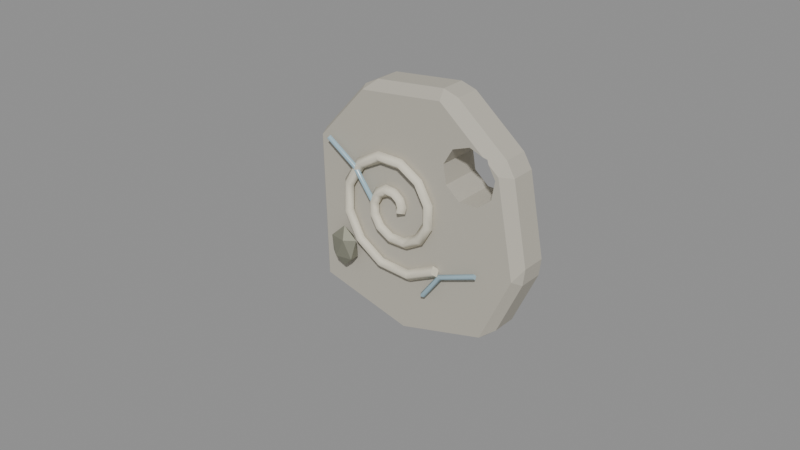 # Source: celestial_fossil.blend  (saved by Blender 5.0.119; exported with 4.5.12 LTS)
import bpy
from mathutils import Matrix  # noqa: F401  (used for matrix-valued properties, if any)

bpy.ops.wm.read_factory_settings(use_empty=True)
scene = bpy.context.scene
scene.name = 'Scene'

# ---- materials (node trees are filled in below, after node groups)
mat_rough_limestone = bpy.data.materials.new('rough_limestone')
mat_rough_limestone.diffuse_color = (0.4941, 0.4667, 0.3961, 1.0)
mat_bone = bpy.data.materials.new('bone')
mat_bone.diffuse_color = (0.7451, 0.698, 0.5686, 1.0)
mat_crystal = bpy.data.materials.new('crystal')
mat_crystal.diffuse_color = (0.3529, 0.5098, 0.5882, 1.0)
mat_oxidized_bronze = bpy.data.materials.new('oxidized_bronze')
mat_oxidized_bronze.diffuse_color = (0.3373, 0.3373, 0.2667, 1.0)

# ---- material node trees
mat_rough_limestone.use_nodes = True; mat_rough_limestone.node_tree.nodes.clear()
_N = mat_rough_limestone.node_tree.nodes; _L = mat_rough_limestone.node_tree.links
n0 = _N.new('ShaderNodeBsdfPrincipled'); n0.name = 'Principled BSDF'; n0.location = (-200, 100)
n0.inputs[0].default_value = (0.4941, 0.4667, 0.3961, 1.0)
n0.inputs[2].default_value = 0.96
n1 = _N.new('ShaderNodeOutputMaterial'); n1.name = 'Material Output'; n1.location = (200, 100)
_L.new(n0.outputs[0], n1.inputs[0])
n1.is_active_output = True
mat_bone.use_nodes = True; mat_bone.node_tree.nodes.clear()
_N = mat_bone.node_tree.nodes; _L = mat_bone.node_tree.links
n0 = _N.new('ShaderNodeBsdfPrincipled'); n0.name = 'Principled BSDF'; n0.location = (-200, 100)
n0.inputs[0].default_value = (0.7451, 0.698, 0.5686, 1.0)
n0.inputs[2].default_value = 0.82
n1 = _N.new('ShaderNodeOutputMaterial'); n1.name = 'Material Output'; n1.location = (200, 100)
_L.new(n0.outputs[0], n1.inputs[0])
n1.is_active_output = True
mat_crystal.use_nodes = True; mat_crystal.node_tree.nodes.clear()
_N = mat_crystal.node_tree.nodes; _L = mat_crystal.node_tree.links
n0 = _N.new('ShaderNodeBsdfPrincipled'); n0.name = 'Principled BSDF'; n0.location = (-200, 100)
n0.inputs[0].default_value = (0.3529, 0.5098, 0.5882, 1.0)
n0.inputs[2].default_value = 0.2
n1 = _N.new('ShaderNodeOutputMaterial'); n1.name = 'Material Output'; n1.location = (200, 100)
_L.new(n0.outputs[0], n1.inputs[0])
n1.is_active_output = True
mat_oxidized_bronze.use_nodes = True; mat_oxidized_bronze.node_tree.nodes.clear()
_N = mat_oxidized_bronze.node_tree.nodes; _L = mat_oxidized_bronze.node_tree.links
n0 = _N.new('ShaderNodeBsdfPrincipled'); n0.name = 'Principled BSDF'; n0.location = (-200, 100)
n0.inputs[0].default_value = (0.3373, 0.3373, 0.2667, 1.0)
n0.inputs[1].default_value = 0.7
n0.inputs[2].default_value = 0.72
n1 = _N.new('ShaderNodeOutputMaterial'); n1.name = 'Material Output'; n1.location = (200, 100)
_L.new(n0.outputs[0], n1.inputs[0])
n1.is_active_output = True

# ---- meshes
me_b_stoneslabmesh = bpy.data.meshes.new('B_StoneSlabMesh')
me_b_stoneslabmesh.from_pydata([(-0.8523, -0.1, -0.8779), (-0.9217, -0.1, -0.79), (-0.8513, -0.17, -0.8057), (-0.09787, -0.17, -1.005), (-0.2, -0.1, -1.05), (0.6023, -0.1, -0.8379), (0.6019, -0.17, -0.8217), (0.6991, -0.1, -0.7563), (0.9009, -0.1, -0.3137), (0.8527, -0.17, -0.2755), (0.9168, -0.1, -0.1813), (0.7932, -0.1, 0.4613), (0.7098, -0.17, 0.4726), (0.7261, -0.1, 0.5746), (0.3139, -0.1, 0.9154), (0.2111, -0.17, 0.8846), (0.1904, -0.1, 0.9523), (-0.3904, -0.1, 0.8877), (-0.4794, -0.17, 0.8065), (-0.507, -0.1, 0.8282), (-0.9483, -0.1, 0.27), (-0.903, -0.1, 0.3918), (-0.8805, -0.17, 0.3625), (-0.8523, 0.1, -0.8779), (-0.8513, 0.17, -0.8057), (-0.9217, 0.1, -0.79), (-0.2, 0.1, -1.05), (-0.09787, 0.17, -1.005), (0.6023, 0.1, -0.8379), (0.6991, 0.1, -0.7563), (0.6019, 0.17, -0.8217), (0.9009, 0.1, -0.3137), (0.9168, 0.1, -0.1813), (0.8527, 0.17, -0.2755), (0.7932, 0.1, 0.4613), (0.7261, 0.1, 0.5746), (0.7098, 0.17, 0.4726), (0.3139, 0.1, 0.9154), (0.1904, 0.1, 0.9523), (0.2111, 0.17, 0.8846), (-0.3904, 0.1, 0.8877), (-0.507, 0.1, 0.8282), (-0.4794, 0.17, 0.8065), (-0.9483, 0.1, 0.27), (-0.8805, 0.17, 0.3625), (-0.903, 0.1, 0.3918), (0.5796, -0.17, 0.5801), (0.6114, -0.1611, 0.5685), (0.6277, -0.17, 0.5404), (0.6277, 0.17, 0.5404), (0.6114, 0.1611, 0.5685), (0.5796, 0.17, 0.5801), (0.3819, -0.17, 0.2041), (0.3948, -0.17, 0.1933), (0.5452, -0.17, 0.1933), (0.6605, -0.17, 0.29), (0.6867, -0.17, 0.4382), (0.6806, -0.17, 0.4487), (0.2533, -0.17, 0.4382), (0.2795, -0.17, 0.29), (0.3286, -0.17, 0.5685), (0.47, -0.17, 0.62), (0.3819, 0.17, 0.2041), (0.3948, 0.17, 0.1933), (0.5452, 0.17, 0.1933), (0.6605, 0.17, 0.29), (0.6867, 0.17, 0.4382), (0.6806, 0.17, 0.4487), (0.2533, 0.17, 0.4382), (0.2795, 0.17, 0.29), (0.3286, 0.17, 0.5685), (0.47, 0.17, 0.62)], [], [(0, 2, 1), (5, 7, 6), (8, 10, 9), (11, 13, 12), (14, 16, 15), (17, 19, 18), (20, 22, 21), (23, 25, 24), (28, 30, 29), (31, 33, 32), (34, 36, 35), (37, 39, 38), (40, 42, 41), (43, 45, 44), (2, 0, 4, 3), (3, 4, 5, 6), (23, 24, 27, 26), (26, 27, 30, 28), (6, 7, 8, 9), (29, 30, 33, 31), (9, 10, 11, 12), (32, 33, 36, 34), (47, 48, 12, 13, 14, 15, 46), (37, 35, 36, 49, 50, 51, 39), (15, 16, 17, 18), (38, 39, 42, 40), (1, 2, 22, 20), (18, 19, 21, 22), (24, 25, 43, 44), (41, 42, 44, 45), (0, 1, 25, 23), (7, 5, 28, 29), (10, 8, 31, 32), (13, 11, 34, 35), (16, 14, 37, 38), (19, 17, 40, 41), (20, 21, 45, 43), (0, 23, 26, 4), (2, 3, 6), (2, 6, 9), (52, 2, 9, 12, 57, 56, 55, 54, 53), (57, 12, 48), (46, 15, 2, 52, 59, 58, 60, 61), (2, 15, 18), (2, 18, 22), (20, 43, 25, 1), (4, 26, 28, 5), (7, 29, 31, 8), (10, 32, 34, 11), (37, 14, 13, 35), (16, 38, 40, 17), (19, 41, 45, 21), (24, 33, 30), (24, 30, 27), (66, 67, 36, 33, 24, 62, 63, 64, 65), (49, 36, 67), (62, 24, 39, 51, 71, 70, 68, 69), (24, 42, 39), (24, 44, 42), (51, 50, 47, 46, 61, 71), (48, 47, 50, 49, 67, 66, 56, 57), (56, 66, 65, 55), (64, 54, 55, 65), (63, 53, 54, 64), (69, 59, 52, 53, 63, 62), (58, 59, 69, 68), (60, 58, 68, 70), (61, 60, 70, 71)])
_uv = me_b_stoneslabmesh.uv_layers.new(name='UVMap')
_uv.uv.foreach_set('vector', [0.02228, 0.9679, 0.004105, 0.9493, 0.02228, 0.9473, 0.2671, 0.5435, 0.2671, 0.5177, 0.2853, 0.5435, 0.1707, 0.8602, 0.1707, 0.8273, 0.1888, 0.8481, 0.01756, 0.1481, 0.03164, 0.1169, 0.03878, 0.1428, 0.3117, 0.5177, 0.3117, 0.549, 0.2935, 0.5449, 0.3117, 0.7006, 0.3117, 0.7319, 0.2935, 0.7252, 0.02228, 0.6747, 0.004105, 0.6489, 0.02228, 0.642, 0.07419, 0.9679, 0.07419, 0.9473, 0.09236, 0.9493, 0.2152, 0.5435, 0.197, 0.5435, 0.2152, 0.5177, 0.1187, 0.8602, 0.1006, 0.8481, 0.1187, 0.8273, 0.9824, 0.1481, 0.9612, 0.1428, 0.9684, 0.1169, 0.3636, 0.5177, 0.3818, 0.5449, 0.3636, 0.549, 0.3636, 0.7006, 0.3818, 0.7252, 0.3636, 0.7319, 0.07419, 0.6747, 0.07419, 0.642, 0.09236, 0.6489, 0.4782, 0.4278, 0.4805, 0.4464, 0.3171, 0.5095, 0.2895, 0.5007, 0.2853, 0.7265, 0.2671, 0.7534, 0.2671, 0.5435, 0.2853, 0.5435, 0.5195, 0.4464, 0.5218, 0.4278, 0.7105, 0.5007, 0.6829, 0.5095, 0.2152, 0.7534, 0.197, 0.7265, 0.197, 0.5435, 0.2152, 0.5435, 0.1037, 0.4736, 0.07676, 0.4595, 0.01199, 0.3511, 0.02335, 0.3399, 0.9232, 0.4595, 0.8963, 0.4736, 0.9766, 0.3399, 0.988, 0.3511, 0.02335, 0.3399, 0.004105, 0.3174, 0.01756, 0.1481, 0.03878, 0.1428, 0.9959, 0.3174, 0.9766, 0.3399, 0.9612, 0.1428, 0.9824, 0.1481, 0.0614, 0.1152, 0.05801, 0.1229, 0.03878, 0.1428, 0.03164, 0.1169, 0.1282, 0.01716, 0.1556, 0.02216, 0.06928, 0.1113, 0.8718, 0.01716, 0.9684, 0.1169, 0.9612, 0.1428, 0.942, 0.1229, 0.9386, 0.1152, 0.9307, 0.1113, 0.8444, 0.02216, 0.1556, 0.02216, 0.159, 0.004105, 0.3107, 0.004105, 0.336, 0.02251, 0.841, 0.004105, 0.8444, 0.02216, 0.664, 0.02251, 0.6893, 0.004105, 0.4959, 0.4217, 0.4782, 0.4278, 0.4522, 0.1256, 0.4723, 0.1475, 0.004105, 0.5225, 0.02228, 0.5177, 0.02228, 0.642, 0.004105, 0.6489, 0.5218, 0.4278, 0.5041, 0.4217, 0.5277, 0.1475, 0.5478, 0.1256, 0.07419, 0.5177, 0.09236, 0.5225, 0.09236, 0.6489, 0.07419, 0.642, 0.02228, 0.9679, 0.02228, 0.9473, 0.07419, 0.9473, 0.07419, 0.9679, 0.2671, 0.5177, 0.2671, 0.5435, 0.2152, 0.5435, 0.2152, 0.5177, 0.1707, 0.8273, 0.1707, 0.8602, 0.1187, 0.8602, 0.1187, 0.8273, 0.1707, 0.6252, 0.1707, 0.6574, 0.1187, 0.6574, 0.1187, 0.6252, 0.3117, 0.549, 0.3117, 0.5177, 0.3636, 0.5177, 0.3636, 0.549, 0.3117, 0.7319, 0.3117, 0.7006, 0.3636, 0.7006, 0.3636, 0.7319, 0.02228, 0.6747, 0.02228, 0.642, 0.07419, 0.642, 0.07419, 0.6747, 0.2671, 0.9212, 0.2152, 0.9212, 0.2152, 0.7534, 0.2671, 0.7534, 0.4782, 0.4278, 0.2895, 0.5007, 0.1037, 0.4736, 0.4782, 0.4278, 0.1037, 0.4736, 0.02335, 0.3399, 0.1311, 0.2026, 0.4782, 0.4278, 0.02335, 0.3399, 0.03878, 0.1428, 0.04698, 0.1481, 0.04572, 0.151, 0.05671, 0.1884, 0.08922, 0.2101, 0.1281, 0.2058, 0.04698, 0.1481, 0.03878, 0.1428, 0.05801, 0.1229, 0.06928, 0.1113, 0.1556, 0.02216, 0.4782, 0.4278, 0.1311, 0.2026, 0.155, 0.1775, 0.1575, 0.1385, 0.1344, 0.1071, 0.0964, 0.09784, 0.4782, 0.4278, 0.1556, 0.02216, 0.336, 0.02251, 0.4782, 0.4278, 0.336, 0.02251, 0.4522, 0.1256, 0.02228, 0.6747, 0.07419, 0.6747, 0.07419, 0.9473, 0.02228, 0.9473, 0.2671, 0.7534, 0.2152, 0.7534, 0.2152, 0.5435, 0.2671, 0.5435, 0.1707, 0.9628, 0.1187, 0.9628, 0.1187, 0.8602, 0.1707, 0.8602, 0.1707, 0.8273, 0.1187, 0.8273, 0.1187, 0.6574, 0.1707, 0.6574, 0.1187, 0.5177, 0.1707, 0.5177, 0.1707, 0.6252, 0.1187, 0.6252, 0.3117, 0.549, 0.3636, 0.549, 0.3636, 0.7006, 0.3117, 0.7006, 0.02228, 0.5177, 0.07419, 0.5177, 0.07419, 0.642, 0.02228, 0.642, 0.5218, 0.4278, 0.9766, 0.3399, 0.8963, 0.4736, 0.5218, 0.4278, 0.8963, 0.4736, 0.7105, 0.5007, 0.9543, 0.151, 0.953, 0.1481, 0.9612, 0.1428, 0.9766, 0.3399, 0.5218, 0.4278, 0.8689, 0.2026, 0.8719, 0.2058, 0.9108, 0.2101, 0.9433, 0.1884, 0.942, 0.1229, 0.9612, 0.1428, 0.953, 0.1481, 0.8689, 0.2026, 0.5218, 0.4278, 0.8444, 0.02216, 0.9307, 0.1113, 0.9036, 0.09784, 0.8656, 0.1071, 0.8425, 0.1385, 0.845, 0.1775, 0.5218, 0.4278, 0.664, 0.02251, 0.8444, 0.02216, 0.5218, 0.4278, 0.5478, 0.1256, 0.664, 0.02251, 0.4946, 0.606, 0.4865, 0.6037, 0.4865, 0.52, 0.4946, 0.5177, 0.5227, 0.5177, 0.5227, 0.606, 0.6537, 0.606, 0.6469, 0.6037, 0.6469, 0.52, 0.6537, 0.5177, 0.6757, 0.5177, 0.6783, 0.5177, 0.6783, 0.606, 0.6757, 0.606, 0.6783, 0.606, 0.6783, 0.5177, 0.7173, 0.5177, 0.7173, 0.606, 0.5997, 0.5177, 0.5997, 0.606, 0.568, 0.606, 0.568, 0.5177, 0.6387, 0.5177, 0.6387, 0.606, 0.5997, 0.606, 0.5997, 0.5177, 0.39, 0.5862, 0.4782, 0.5862, 0.4782, 0.6132, 0.4782, 0.6166, 0.39, 0.6166, 0.39, 0.6132, 0.4782, 0.5471, 0.4782, 0.5862, 0.39, 0.5862, 0.39, 0.5471, 0.4782, 0.5177, 0.4782, 0.5471, 0.39, 0.5471, 0.39, 0.5177, 0.5227, 0.5177, 0.5598, 0.5177, 0.5598, 0.606, 0.5227, 0.606])
me_b_stoneslabmesh.materials.append(mat_rough_limestone)
me_b_stoneslabmesh.update()
me_cylinder = bpy.data.meshes.new('Cylinder')
me_cylinder.from_pydata([(0.0, 0.22, -0.55), (0.0, 0.22, 0.55), (0.1414, 0.1685, -0.55), (0.1414, 0.1685, 0.55), (0.2167, 0.0382, -0.55), (0.2167, 0.0382, 0.55), (0.1905, -0.11, -0.55), (0.1905, -0.11, 0.55), (0.07524, -0.2067, -0.55), (0.07524, -0.2067, 0.55), (-0.07524, -0.2067, -0.55), (-0.07524, -0.2067, 0.55), (-0.1905, -0.11, -0.55), (-0.1905, -0.11, 0.55), (-0.2167, 0.0382, -0.55), (-0.2167, 0.0382, 0.55), (-0.1414, 0.1685, -0.55), (-0.1414, 0.1685, 0.55)], [], [(0, 1, 3, 2), (2, 3, 5, 4), (4, 5, 7, 6), (6, 7, 9, 8), (8, 9, 11, 10), (10, 11, 13, 12), (12, 13, 15, 14), (3, 1, 17, 15, 13, 11, 9, 7, 5), (14, 15, 17, 16), (16, 17, 1, 0), (0, 2, 4, 6, 8, 10, 12, 14, 16)])
_uv = me_cylinder.uv_layers.new(name='UVMap')
_uv.uv.foreach_set('vector', [1.0, 0.5, 1.0, 1.0, 0.8889, 1.0, 0.8889, 0.5, 0.8889, 0.5, 0.8889, 1.0, 0.7778, 1.0, 0.7778, 0.5, 0.7778, 0.5, 0.7778, 1.0, 0.6667, 1.0, 0.6667, 0.5, 0.6667, 0.5, 0.6667, 1.0, 0.5556, 1.0, 0.5556, 0.5, 0.5556, 0.5, 0.5556, 1.0, 0.4444, 1.0, 0.4444, 0.5, 0.4444, 0.5, 0.4444, 1.0, 0.3333, 1.0, 0.3333, 0.5, 0.3333, 0.5, 0.3333, 1.0, 0.2222, 1.0, 0.2222, 0.5, 0.4043, 0.4339, 0.25, 0.49, 0.09573, 0.4339, 0.01365, 0.2917, 0.04215, 0.13, 0.1679, 0.02447, 0.3321, 0.02447, 0.4578, 0.13, 0.4864, 0.2917, 0.2222, 0.5, 0.2222, 1.0, 0.1111, 1.0, 0.1111, 0.5, 0.1111, 0.5, 0.1111, 1.0, 4.47e-08, 1.0, 4.47e-08, 0.5, 0.75, 0.49, 0.9043, 0.4339, 0.9864, 0.2917, 0.9578, 0.13, 0.8321, 0.02447, 0.6679, 0.02447, 0.5422, 0.13, 0.5136, 0.2917, 0.5957, 0.4339])
me_cylinder.update()
me_icosphere = bpy.data.meshes.new('Icosphere')
me_icosphere.from_pydata([(0.0, 0.0, -0.17), (0.09407, -0.0368, -0.07603), (-0.03593, -0.05954, -0.07603), (-0.1163, 0.0, -0.07603), (-0.03593, 0.05954, -0.07603), (0.09407, 0.0368, -0.07603), (0.03593, -0.05954, 0.07603), (-0.09407, -0.0368, 0.07603), (-0.09407, 0.0368, 0.07603), (0.03593, 0.05954, 0.07603), (0.1163, 0.0, 0.07603), (0.0, 0.0, 0.17)], [], [(0, 1, 2), (1, 0, 5), (0, 2, 3), (0, 3, 4), (0, 4, 5), (1, 5, 10), (2, 1, 6), (3, 2, 7), (4, 3, 8), (5, 4, 9), (1, 10, 6), (2, 6, 7), (3, 7, 8), (4, 8, 9), (5, 9, 10), (6, 10, 11), (7, 6, 11), (8, 7, 11), (9, 8, 11), (10, 9, 11)])
_uv = me_icosphere.uv_layers.new(name='UVMap')
_uv.uv.foreach_set('vector', [0.01116, 0.5076, 0.002937, 0.2586, 0.1993, 0.4166, 0.1397, 0.8154, 0.02389, 0.9971, 0.002937, 0.7826, 0.01116, 0.5076, 0.1993, 0.4166, 0.2898, 0.5076, 0.8715, 0.5076, 0.5928, 0.5076, 0.7333, 0.4059, 0.8715, 0.5076, 0.7333, 0.4059, 0.9106, 0.252, 0.1397, 0.8154, 0.002937, 0.7826, 0.1397, 0.5135, 0.1993, 0.4166, 0.002937, 0.2586, 0.2765, 0.1047, 0.2898, 0.5076, 0.1993, 0.4166, 0.4538, 0.2586, 0.7333, 0.4059, 0.5928, 0.5076, 0.4597, 0.252, 0.9106, 0.252, 0.7333, 0.4059, 0.6561, 0.09397, 0.002937, 0.2586, 0.1361, 0.002937, 0.2765, 0.1047, 0.1993, 0.4166, 0.2765, 0.1047, 0.4538, 0.2586, 0.2823, 0.9971, 0.1456, 0.7279, 0.2823, 0.6952, 0.7333, 0.4059, 0.4597, 0.252, 0.6561, 0.09397, 0.9106, 0.252, 0.6561, 0.09397, 0.7466, 0.002937, 0.2765, 0.1047, 0.1361, 0.002937, 0.4147, 0.002937, 0.4538, 0.2586, 0.2765, 0.1047, 0.4147, 0.002937, 0.2823, 0.6952, 0.1456, 0.7279, 0.1665, 0.5135, 0.6561, 0.09397, 0.4597, 0.252, 0.4679, 0.002937, 0.7466, 0.002937, 0.6561, 0.09397, 0.4679, 0.002937])
me_icosphere.materials.append(mat_oxidized_bronze)
me_icosphere.update()

# ---- curves / text
cu_c_bonespiralcurve = bpy.data.curves.new('C_BoneSpiralCurve', 'CURVE')
cu_c_bonespiralcurve.dimensions = '3D'
_sp = cu_c_bonespiralcurve.splines.new('POLY'); _sp.points.add(23)
_sp.points.foreach_set('co', [-0.1, -0.205, -0.02, 1.0, -0.08951, -0.205, 0.01963, 1.0, -0.1071, -0.205, 0.06693, 1.0, -0.1558, -0.205, 0.1025, 1.0, -0.226, -0.205, 0.1074, 1.0, -0.2974, -0.205, 0.07014, 1.0, -0.3448, -0.205, -0.00736, 1.0, -0.3461, -0.205, -0.1085, 1.0, -0.2909, -0.205, -0.2054, 1.0, -0.1853, -0.205, -0.2665, 1.0, -0.05295, -0.205, -0.2665, 1.0, 0.07073, -0.205, -0.195, 1.0, 0.1475, -0.205, -0.06227, 1.0, 0.1482, -0.205, 0.1015, 1.0, 0.06225, -0.205, 0.2532, 1.0, -0.09662, -0.205, 0.3476, 1.0, -0.2919, -0.205, 0.3512, 1.0, -0.4726, -0.205, 0.2526, 1.0, -0.5865, -0.205, 0.06864, 1.0, -0.5951, -0.205, -0.1581, 1.0, -0.4858, -0.205, -0.3689, 1.0, -0.278, -0.205, -0.5041, 1.0, -0.01994, -0.205, -0.5199, 1.0, 0.2218, -0.205, -0.4018, 1.0])
_sp.resolution_u = 1
_sp.resolution_v = 1
cu_c_bonespiralcurve.materials.append(mat_bone)
cu_c_bonespiralcurve.bevel_resolution = 0
cu_c_bonespiralcurve.bevel_depth = 0.045
cu_c_bonespiralcurve.resolution_u = 1
cu_c_bonespiralcurve.resolution_v = 1
cu_c_bonespiralcurve.fill_mode = 'FULL'
cu_c_bonespiralcurve.use_fill_caps = True
cu_c_mineralvein_acurve = bpy.data.curves.new('C_MineralVein_ACurve', 'CURVE')
cu_c_mineralvein_acurve.dimensions = '3D'
_sp = cu_c_mineralvein_acurve.splines.new('POLY'); _sp.points.add(2)
_sp.points.foreach_set('co', [-0.77, -0.215, 0.38, 1.0, -0.51, -0.225, 0.22, 1.0, -0.34, -0.218, -0.02, 1.0])
_sp.resolution_u = 1
_sp.resolution_v = 1
cu_c_mineralvein_acurve.materials.append(mat_crystal)
cu_c_mineralvein_acurve.bevel_resolution = 0
cu_c_mineralvein_acurve.bevel_depth = 0.025
cu_c_mineralvein_acurve.resolution_u = 1
cu_c_mineralvein_acurve.resolution_v = 1
cu_c_mineralvein_acurve.fill_mode = 'FULL'
cu_c_mineralvein_acurve.use_fill_caps = True
cu_c_mineralvein_bcurve = bpy.data.curves.new('C_MineralVein_BCurve', 'CURVE')
cu_c_mineralvein_bcurve.dimensions = '3D'
_sp = cu_c_mineralvein_bcurve.splines.new('POLY'); _sp.points.add(2)
_sp.points.foreach_set('co', [0.12, -0.216, -0.63, 1.0, 0.28, -0.222, -0.42, 1.0, 0.58, -0.218, -0.31, 1.0])
_sp.resolution_u = 1
_sp.resolution_v = 1
cu_c_mineralvein_bcurve.materials.append(mat_crystal)
cu_c_mineralvein_bcurve.bevel_resolution = 0
cu_c_mineralvein_bcurve.bevel_depth = 0.022
cu_c_mineralvein_bcurve.resolution_u = 1
cu_c_mineralvein_bcurve.resolution_v = 1
cu_c_mineralvein_bcurve.fill_mode = 'FULL'
cu_c_mineralvein_bcurve.use_fill_caps = True

# ---- objects
ob_item_celestial_fossil = bpy.data.objects.new('ITEM_celestial_fossil', None)
ob_b_stoneslab = bpy.data.objects.new('B_StoneSlab', me_b_stoneslabmesh)
ob_b_ancientbore_guide = bpy.data.objects.new('B_AncientBore_GUIDE', me_cylinder)
ob_c_bonespiral = bpy.data.objects.new('C_BoneSpiral', cu_c_bonespiralcurve)
ob_c_mineralvein_a = bpy.data.objects.new('C_MineralVein_A', cu_c_mineralvein_acurve)
ob_c_mineralvein_b = bpy.data.objects.new('C_MineralVein_B', cu_c_mineralvein_bcurve)
ob_a_embeddednodule = bpy.data.objects.new('A_EmbeddedNodule', me_icosphere)

# ---- transforms, parenting, visibility, modifiers, constraints
ob_item_celestial_fossil.location = (0.0, 0.0, 0.0)
ob_item_celestial_fossil.empty_display_size = 0.22
ob_b_stoneslab.parent = ob_item_celestial_fossil
ob_b_stoneslab.location = (0.0, 0.0, 0.0)
ob_b_ancientbore_guide.parent = ob_item_celestial_fossil
ob_b_ancientbore_guide.location = (0.47, 0.0, 0.4)
ob_b_ancientbore_guide.rotation_euler = (1.571, 0.0, 0.0)
ob_b_ancientbore_guide.hide_render = True
ob_b_ancientbore_guide.display_type = 'WIRE'
ob_c_bonespiral.parent = ob_item_celestial_fossil
ob_c_bonespiral.location = (0.0, 0.0, 0.0)
ob_c_mineralvein_a.parent = ob_item_celestial_fossil
ob_c_mineralvein_a.location = (0.0, 0.0, 0.0)
ob_c_mineralvein_b.parent = ob_item_celestial_fossil
ob_c_mineralvein_b.location = (0.0, 0.0, 0.0)
ob_a_embeddednodule.parent = ob_item_celestial_fossil
ob_a_embeddednodule.location = (-0.62, -0.24, -0.46)

# ---- collection membership
scene.collection.objects.link(ob_item_celestial_fossil)
scene.collection.objects.link(ob_b_stoneslab)
scene.collection.objects.link(ob_b_ancientbore_guide)
scene.collection.objects.link(ob_c_bonespiral)
scene.collection.objects.link(ob_c_mineralvein_a)
scene.collection.objects.link(ob_c_mineralvein_b)
scene.collection.objects.link(ob_a_embeddednodule)

# ---- scene / render settings (as saved in the file)
scene.frame_start = 1; scene.frame_end = 250; scene.frame_set(1)
scene.render.engine = 'BLENDER_EEVEE_NEXT'
scene.render.bake_bias = 0.0
scene.render.bake_samples = 0
scene.cycles.sampling_pattern = 'TABULATED_SOBOL'
scene.eevee.use_volume_custom_range = False
bpy.context.view_layer.update()

# ---- added for rendering (the .blend has no active camera and no usable light): camera, sun + grey world if the file has none
cam_auto = bpy.data.cameras.new('AutoCamera')
cam_auto.lens = 50.0
cam_auto.sensor_width = 36.0
cam_auto.clip_end = 1000.0
ob_auto_camera = bpy.data.objects.new('AutoCamera', cam_auto)
scene.collection.objects.link(ob_auto_camera)
ob_auto_camera.location = (4.47181, -5.69517, 3.52844)
ob_auto_camera.rotation_euler = (1.09748, -7.21219e-08, 0.694738)
scene.camera = ob_auto_camera
light_auto_sun = bpy.data.lights.new('AutoSun', 'SUN')
light_auto_sun.energy = 3.0
light_auto_sun.angle = 0.0523599
ob_auto_sun = bpy.data.objects.new('AutoSun', light_auto_sun)
scene.collection.objects.link(ob_auto_sun)
ob_auto_sun.rotation_euler = (0.872665, 0.174533, 0.523599)
if scene.world is None:
    world_auto = bpy.data.worlds.new('AutoWorld')
    world_auto.color = (0.3, 0.3, 0.3)
    scene.world = world_auto
bpy.context.view_layer.update()
